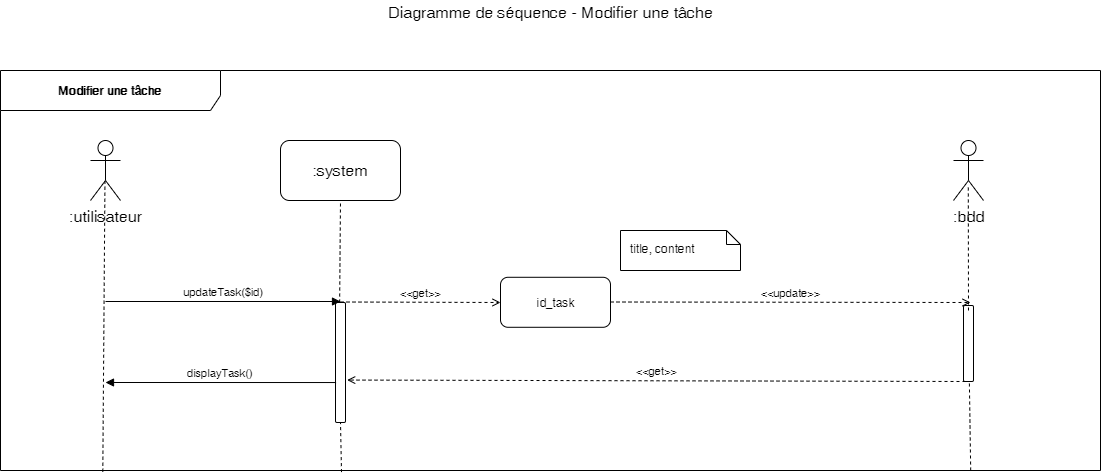

The diagram above was exported from draw.io. Its source (the exported page's mxGraphModel, read from the mxfile embedded in the PNG):
<mxGraphModel dx="1422" dy="713" grid="1" gridSize="10" guides="1" tooltips="1" connect="1" arrows="1" fold="1" page="1" pageScale="1" pageWidth="1169" pageHeight="827" math="0" shadow="0">
  <root>
    <mxCell id="0" />
    <mxCell id="1" parent="0" />
    <mxCell id="k_OEJ_9TvkBEgN-4i8v0-20" value="Modifier une tâche" style="shape=umlFrame;whiteSpace=wrap;html=1;width=220;height=40;fontStyle=1;labelBackgroundColor=#ffffff;labelBorderColor=none;gradientColor=none;swimlaneFillColor=none;shadow=0;strokeColor=#000000;" parent="1" vertex="1">
      <mxGeometry x="50" y="130" width="1100" height="400" as="geometry" />
    </mxCell>
    <mxCell id="k_OEJ_9TvkBEgN-4i8v0-21" value="Diagramme de séquence - Modifier une tâche" style="text;html=1;resizable=0;points=[];autosize=1;align=center;verticalAlign=top;spacingTop=-4;fontSize=16;" parent="1" vertex="1">
      <mxGeometry x="430" y="60" width="340" height="20" as="geometry" />
    </mxCell>
    <mxCell id="k_OEJ_9TvkBEgN-4i8v0-22" value=":utilisateur" style="shape=umlActor;verticalLabelPosition=bottom;labelBackgroundColor=#ffffff;verticalAlign=top;html=1;shadow=0;strokeColor=#000000;gradientColor=none;fontSize=16;align=center;" parent="1" vertex="1">
      <mxGeometry x="140" y="200" width="30" height="60" as="geometry" />
    </mxCell>
    <mxCell id="k_OEJ_9TvkBEgN-4i8v0-23" value=":system" style="rounded=1;whiteSpace=wrap;html=1;shadow=0;labelBackgroundColor=#ffffff;strokeColor=#000000;gradientColor=none;fontSize=16;align=center;" parent="1" vertex="1">
      <mxGeometry x="330" y="200" width="120" height="60" as="geometry" />
    </mxCell>
    <mxCell id="k_OEJ_9TvkBEgN-4i8v0-24" value="" style="endArrow=none;dashed=1;html=1;fontSize=16;entryX=0.482;entryY=0.683;entryDx=0;entryDy=0;entryPerimeter=0;exitX=0.093;exitY=1.003;exitDx=0;exitDy=0;exitPerimeter=0;" parent="1" source="k_OEJ_9TvkBEgN-4i8v0-20" target="k_OEJ_9TvkBEgN-4i8v0-22" edge="1">
      <mxGeometry width="50" height="50" relative="1" as="geometry">
        <mxPoint x="154" y="602" as="sourcePoint" />
        <mxPoint x="100" y="620" as="targetPoint" />
      </mxGeometry>
    </mxCell>
    <mxCell id="k_OEJ_9TvkBEgN-4i8v0-25" value="" style="endArrow=none;dashed=1;html=1;fontSize=16;entryX=0.5;entryY=1;entryDx=0;entryDy=0;exitX=0.31;exitY=1;exitDx=0;exitDy=0;exitPerimeter=0;" parent="1" source="k_OEJ_9TvkBEgN-4i8v0-30" target="k_OEJ_9TvkBEgN-4i8v0-23" edge="1">
      <mxGeometry width="50" height="50" relative="1" as="geometry">
        <mxPoint x="161.20000000000005" y="652.8800000000001" as="sourcePoint" />
        <mxPoint x="390" y="301" as="targetPoint" />
      </mxGeometry>
    </mxCell>
    <mxCell id="k_OEJ_9TvkBEgN-4i8v0-26" value=":bdd" style="shape=umlActor;verticalLabelPosition=bottom;labelBackgroundColor=#ffffff;verticalAlign=top;html=1;shadow=0;strokeColor=#000000;gradientColor=none;fontSize=16;align=center;" parent="1" vertex="1">
      <mxGeometry x="1003" y="200" width="30" height="60" as="geometry" />
    </mxCell>
    <mxCell id="k_OEJ_9TvkBEgN-4i8v0-27" value="id_task" style="html=1;gradientColor=none;rounded=1;" parent="1" vertex="1">
      <mxGeometry x="550" y="336.794117647059" width="110" height="50" as="geometry" />
    </mxCell>
    <mxCell id="k_OEJ_9TvkBEgN-4i8v0-28" value="&amp;lt;&amp;lt;get&amp;gt;&amp;gt;" style="html=1;verticalAlign=bottom;endArrow=open;fontSize=11;dashed=1;endFill=0;" parent="1" edge="1">
      <mxGeometry width="80" relative="1" as="geometry">
        <mxPoint x="390" y="361.5" as="sourcePoint" />
        <mxPoint x="550" y="362" as="targetPoint" />
      </mxGeometry>
    </mxCell>
    <mxCell id="k_OEJ_9TvkBEgN-4i8v0-29" value="title, content" style="shape=note;whiteSpace=wrap;html=1;size=14;verticalAlign=top;align=left;spacingTop=5;rounded=1;gradientColor=none;spacingLeft=8;spacingRight=8;" parent="1" vertex="1">
      <mxGeometry x="670" y="290" width="120" height="40" as="geometry" />
    </mxCell>
    <mxCell id="k_OEJ_9TvkBEgN-4i8v0-30" value="" style="html=1;points=[];perimeter=orthogonalPerimeter;rounded=1;gradientColor=none;" parent="1" vertex="1">
      <mxGeometry x="385" y="362" width="10" height="120" as="geometry" />
    </mxCell>
    <mxCell id="k_OEJ_9TvkBEgN-4i8v0-31" value="" style="endArrow=none;dashed=1;html=1;fontSize=16;entryX=0.5;entryY=1;entryDx=0;entryDy=0;exitX=0.31;exitY=1.004;exitDx=0;exitDy=0;exitPerimeter=0;" parent="1" source="k_OEJ_9TvkBEgN-4i8v0-20" target="k_OEJ_9TvkBEgN-4i8v0-30" edge="1">
      <mxGeometry width="50" height="50" relative="1" as="geometry">
        <mxPoint x="390" y="520" as="sourcePoint" />
        <mxPoint x="390" y="260" as="targetPoint" />
      </mxGeometry>
    </mxCell>
    <mxCell id="k_OEJ_9TvkBEgN-4i8v0-32" value="updateTask($id)" style="html=1;verticalAlign=bottom;endArrow=block;fontSize=11;" parent="1" edge="1">
      <mxGeometry width="80" relative="1" as="geometry">
        <mxPoint x="155" y="361" as="sourcePoint" />
        <mxPoint x="390" y="361" as="targetPoint" />
      </mxGeometry>
    </mxCell>
    <mxCell id="k_OEJ_9TvkBEgN-4i8v0-33" value="" style="endArrow=none;dashed=1;html=1;fontSize=16;entryX=0.556;entryY=0.739;entryDx=0;entryDy=0;entryPerimeter=0;exitX=0.882;exitY=1;exitDx=0;exitDy=0;exitPerimeter=0;" parent="1" source="k_OEJ_9TvkBEgN-4i8v0-20" target="k_OEJ_9TvkBEgN-4i8v0-34" edge="1">
      <mxGeometry width="50" height="50" relative="1" as="geometry">
        <mxPoint x="1020.1999999999998" y="600" as="sourcePoint" />
        <mxPoint x="1016.6799999999998" y="244.33999999999992" as="targetPoint" />
      </mxGeometry>
    </mxCell>
    <mxCell id="k_OEJ_9TvkBEgN-4i8v0-34" value="" style="html=1;points=[];perimeter=orthogonalPerimeter;rounded=1;gradientColor=none;" parent="1" vertex="1">
      <mxGeometry x="1013" y="365" width="10" height="76" as="geometry" />
    </mxCell>
    <mxCell id="k_OEJ_9TvkBEgN-4i8v0-35" value="&amp;lt;&amp;lt;update&amp;gt;&amp;gt;" style="html=1;verticalAlign=bottom;endArrow=open;fontSize=11;dashed=1;endFill=0;" parent="1" edge="1">
      <mxGeometry width="80" relative="1" as="geometry">
        <mxPoint x="660" y="361.5" as="sourcePoint" />
        <mxPoint x="1020" y="362" as="targetPoint" />
      </mxGeometry>
    </mxCell>
    <mxCell id="k_OEJ_9TvkBEgN-4i8v0-36" value="&amp;lt;&amp;lt;get&amp;gt;&amp;gt;" style="html=1;verticalAlign=bottom;endArrow=open;fontSize=11;dashed=1;endFill=0;entryX=1.168;entryY=0.713;entryDx=0;entryDy=0;entryPerimeter=0;exitX=0.146;exitY=0.999;exitDx=0;exitDy=0;exitPerimeter=0;" parent="1" edge="1">
      <mxGeometry width="80" relative="1" as="geometry">
        <mxPoint x="1015" y="441" as="sourcePoint" />
        <mxPoint x="396.68000000000006" y="439.55999999999995" as="targetPoint" />
      </mxGeometry>
    </mxCell>
    <mxCell id="k_OEJ_9TvkBEgN-4i8v0-37" value="displayTask()&amp;nbsp;" style="html=1;verticalAlign=bottom;endArrow=block;fontSize=11;exitX=0.057;exitY=0.667;exitDx=0;exitDy=0;exitPerimeter=0;" parent="1" source="k_OEJ_9TvkBEgN-4i8v0-30" edge="1">
      <mxGeometry width="80" relative="1" as="geometry">
        <mxPoint x="165" y="371" as="sourcePoint" />
        <mxPoint x="155" y="442" as="targetPoint" />
      </mxGeometry>
    </mxCell>
    <mxCell id="k_OEJ_9TvkBEgN-4i8v0-38" value="" style="endArrow=none;dashed=1;html=1;fontSize=16;entryX=0.493;entryY=0.739;entryDx=0;entryDy=0;entryPerimeter=0;" parent="1" target="k_OEJ_9TvkBEgN-4i8v0-26" edge="1">
      <mxGeometry width="50" height="50" relative="1" as="geometry">
        <mxPoint x="1018" y="370" as="sourcePoint" />
        <mxPoint x="400" y="270" as="targetPoint" />
      </mxGeometry>
    </mxCell>
  </root>
</mxGraphModel>